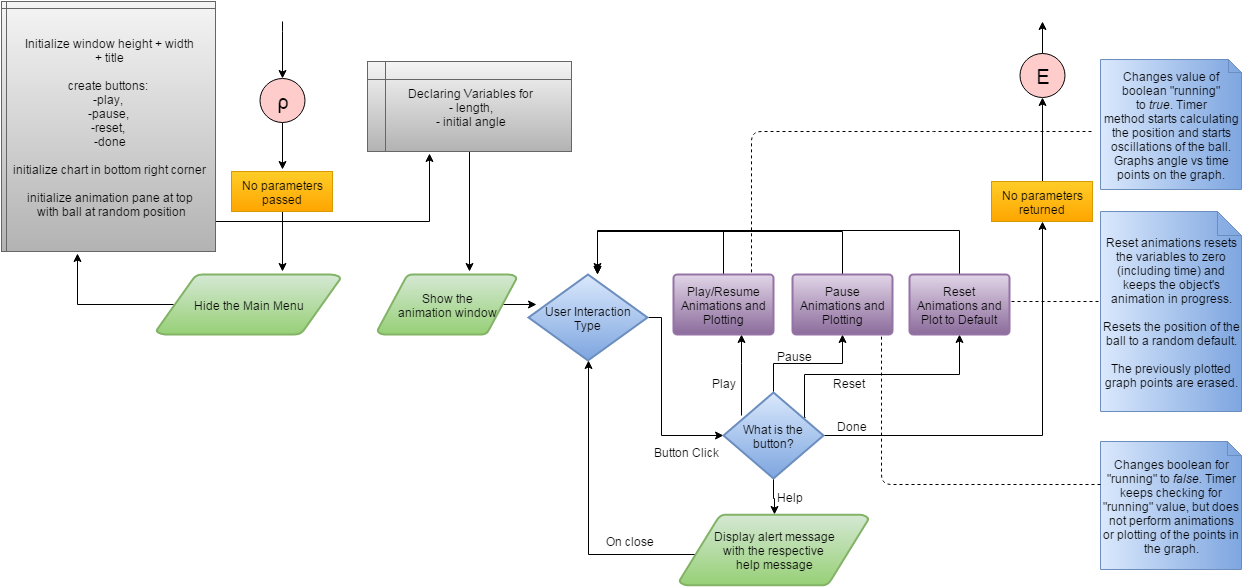

The diagram above was exported from draw.io. Its source (the exported page's mxGraphModel, read from the mxfile embedded in the PNG):
<mxGraphModel dx="1194" dy="1875" grid="1" gridSize="10" guides="1" tooltips="1" connect="1" arrows="1" fold="1" page="1" pageScale="1" pageWidth="826" pageHeight="1169" background="#ffffff" math="0">
  <root>
    <mxCell id="0" />
    <mxCell id="1" parent="0" />
    <mxCell id="3" style="edgeStyle=orthogonalEdgeStyle;rounded=0;html=1;exitX=0.5;exitY=1;jettySize=auto;orthogonalLoop=1;" parent="1" source="2" edge="1">
      <mxGeometry relative="1" as="geometry">
        <mxPoint x="301" y="-940" as="targetPoint" />
      </mxGeometry>
    </mxCell>
    <mxCell id="2" value="&lt;p&gt;&lt;span&gt;&lt;font style=&quot;font-size: 20px&quot;&gt;ρ&lt;/font&gt;&lt;/span&gt;&lt;br&gt;&lt;/p&gt;" style="ellipse;whiteSpace=wrap;html=1;fillColor=#FFCCCC;" parent="1" vertex="1">
      <mxGeometry x="278" y="-1031" width="45" height="44" as="geometry" />
    </mxCell>
    <mxCell id="6" value="Hide the Main Menu" style="strokeWidth=2;html=1;shape=mxgraph.flowchart.data;whiteSpace=wrap;plain-green" parent="1" vertex="1">
      <mxGeometry x="175" y="-835" width="184" height="60" as="geometry" />
    </mxCell>
    <mxCell id="9" style="edgeStyle=orthogonalEdgeStyle;rounded=0;html=1;jettySize=auto;orthogonalLoop=1;exitX=0.895;exitY=0.498;exitPerimeter=0;" parent="1" source="10" edge="1">
      <mxGeometry x="520" y="-805" as="geometry">
        <Array as="points">
          <mxPoint x="555" y="-805" />
          <mxPoint x="555" y="-805" />
        </Array>
        <mxPoint x="555" y="-805" as="targetPoint" />
      </mxGeometry>
    </mxCell>
    <mxCell id="10" value="Show the&lt;div&gt;animation window&lt;/div&gt;" style="strokeWidth=2;html=1;shape=mxgraph.flowchart.data;whiteSpace=wrap;plain-green" parent="1" vertex="1">
      <mxGeometry x="396" y="-835" width="139" height="60" as="geometry" />
    </mxCell>
    <mxCell id="11" style="edgeStyle=orthogonalEdgeStyle;rounded=0;html=1;jettySize=auto;orthogonalLoop=1;exitX=1;exitY=0.5;exitPerimeter=0;" parent="1" source="13" target="18" edge="1">
      <mxGeometry x="622" y="-756" as="geometry">
        <mxPoint x="680" y="-790" as="sourcePoint" />
        <Array as="points">
          <mxPoint x="680" y="-792" />
          <mxPoint x="680" y="-674" />
        </Array>
      </mxGeometry>
    </mxCell>
    <mxCell id="13" value="User Interaction Type" style="strokeWidth=2;html=1;shape=mxgraph.flowchart.decision;whiteSpace=wrap;plain-blue" parent="1" vertex="1">
      <mxGeometry x="547" y="-835" width="119" height="86" as="geometry" />
    </mxCell>
    <mxCell id="14" style="edgeStyle=orthogonalEdgeStyle;rounded=0;html=1;jettySize=auto;orthogonalLoop=1;exitX=0.179;exitY=0.265;exitPerimeter=0;" parent="1" source="18" target="26" edge="1">
      <mxGeometry x="760" y="-775" as="geometry">
        <Array as="points">
          <mxPoint x="760" y="-746" />
          <mxPoint x="760" y="-746" />
        </Array>
      </mxGeometry>
    </mxCell>
    <mxCell id="15" style="edgeStyle=orthogonalEdgeStyle;rounded=0;html=1;jettySize=auto;orthogonalLoop=1;" parent="1" source="18" target="28" edge="1">
      <mxGeometry x="792" y="-775" as="geometry" />
    </mxCell>
    <mxCell id="16" style="edgeStyle=orthogonalEdgeStyle;rounded=0;html=1;jettySize=auto;orthogonalLoop=1;exitX=0.816;exitY=0.286;exitPerimeter=0;" parent="1" source="18" target="32" edge="1">
      <mxGeometry x="823" y="-775" as="geometry">
        <mxPoint x="824" y="-735" as="sourcePoint" />
        <Array as="points">
          <mxPoint x="823" y="-735" />
          <mxPoint x="978" y="-735" />
        </Array>
      </mxGeometry>
    </mxCell>
    <mxCell id="17" style="edgeStyle=orthogonalEdgeStyle;rounded=0;html=1;jettySize=auto;orthogonalLoop=1;" parent="1" source="18" target="35" edge="1">
      <mxGeometry x="792" y="-631" as="geometry" />
    </mxCell>
    <mxCell id="42" style="edgeStyle=orthogonalEdgeStyle;rounded=0;html=1;exitX=1;exitY=0.5;exitPerimeter=0;jettySize=auto;orthogonalLoop=1;" parent="1" source="18" edge="1">
      <mxGeometry relative="1" as="geometry">
        <mxPoint x="1061" y="-888" as="targetPoint" />
        <Array as="points">
          <mxPoint x="1061" y="-674" />
        </Array>
      </mxGeometry>
    </mxCell>
    <mxCell id="18" value="What is the button?" style="strokeWidth=2;html=1;shape=mxgraph.flowchart.decision;whiteSpace=wrap;plain-blue" parent="1" vertex="1">
      <mxGeometry x="742" y="-717" width="100" height="86" as="geometry" />
    </mxCell>
    <mxCell id="19" value="Button Click" style="text;html=1;strokeColor=none;fillColor=none;align=center;verticalAlign=middle;whiteSpace=wrap;overflow=hidden;" parent="1" vertex="1">
      <mxGeometry x="666" y="-668" width="76" height="20" as="geometry" />
    </mxCell>
    <mxCell id="24" value="Done" style="text;html=1;strokeColor=none;fillColor=none;align=center;verticalAlign=middle;whiteSpace=wrap;overflow=hidden;" parent="1" vertex="1">
      <mxGeometry x="850" y="-694" width="40" height="20" as="geometry" />
    </mxCell>
    <mxCell id="25" style="edgeStyle=orthogonalEdgeStyle;rounded=0;html=1;jettySize=auto;orthogonalLoop=1;" parent="1" source="26" edge="1">
      <mxGeometry x="616" y="-878" as="geometry">
        <mxPoint x="616" y="-835" as="targetPoint" />
        <Array as="points">
          <mxPoint x="742" y="-878" />
          <mxPoint x="616" y="-878" />
        </Array>
      </mxGeometry>
    </mxCell>
    <mxCell id="26" value="Play/Resume Animations and Plotting" style="strokeWidth=2;html=1;shape=mxgraph.flowchart.process;whiteSpace=wrap;plain-purple" parent="1" vertex="1">
      <mxGeometry x="692" y="-835" width="100" height="60" as="geometry" />
    </mxCell>
    <mxCell id="27" style="edgeStyle=orthogonalEdgeStyle;rounded=0;html=1;jettySize=auto;orthogonalLoop=1;" parent="1" source="28" edge="1">
      <mxGeometry x="616" y="-878" as="geometry">
        <mxPoint x="616" y="-835" as="targetPoint" />
        <Array as="points">
          <mxPoint x="861" y="-878" />
          <mxPoint x="616" y="-878" />
        </Array>
      </mxGeometry>
    </mxCell>
    <mxCell id="28" value="Pause&lt;div&gt;Animations and Plotting&lt;/div&gt;" style="strokeWidth=2;html=1;shape=mxgraph.flowchart.process;whiteSpace=wrap;plain-purple" parent="1" vertex="1">
      <mxGeometry x="811" y="-835" width="100" height="60" as="geometry" />
    </mxCell>
    <mxCell id="29" value="Play" style="text;html=1;strokeColor=none;fillColor=none;align=center;verticalAlign=middle;whiteSpace=wrap;overflow=hidden;" parent="1" vertex="1">
      <mxGeometry x="722" y="-737" width="40" height="20" as="geometry" />
    </mxCell>
    <mxCell id="30" value="Pause" style="text;html=1;strokeColor=none;fillColor=none;align=center;verticalAlign=middle;whiteSpace=wrap;overflow=hidden;" parent="1" vertex="1">
      <mxGeometry x="788" y="-766" width="49" height="24" as="geometry" />
    </mxCell>
    <mxCell id="31" style="edgeStyle=orthogonalEdgeStyle;rounded=0;html=1;jettySize=auto;orthogonalLoop=1;" parent="1" source="32" edge="1">
      <mxGeometry x="616" y="-879" as="geometry">
        <mxPoint x="616" y="-838" as="targetPoint" />
        <Array as="points">
          <mxPoint x="978" y="-879" />
          <mxPoint x="616" y="-879" />
        </Array>
      </mxGeometry>
    </mxCell>
    <mxCell id="32" value="Reset Animations and Plot to Default" style="strokeWidth=2;html=1;shape=mxgraph.flowchart.process;whiteSpace=wrap;plain-purple" parent="1" vertex="1">
      <mxGeometry x="928" y="-835" width="100" height="60" as="geometry" />
    </mxCell>
    <mxCell id="33" value="Reset" style="text;html=1;strokeColor=none;fillColor=none;align=center;verticalAlign=middle;whiteSpace=wrap;overflow=hidden;" parent="1" vertex="1">
      <mxGeometry x="847" y="-737" width="40" height="20" as="geometry" />
    </mxCell>
    <mxCell id="34" style="edgeStyle=orthogonalEdgeStyle;rounded=0;html=1;jettySize=auto;orthogonalLoop=1;exitX=0.111;exitY=0.5;exitPerimeter=0;entryX=0.5;entryY=1;entryPerimeter=0;" parent="1" source="35" target="13" edge="1">
      <mxGeometry x="456" y="-775" as="geometry">
        <Array as="points">
          <mxPoint x="719" y="-555" />
          <mxPoint x="607" y="-555" />
        </Array>
        <mxPoint x="610" y="-628" as="targetPoint" />
      </mxGeometry>
    </mxCell>
    <mxCell id="35" value="&lt;span&gt;Display alert message&lt;/span&gt;&lt;div&gt;with the&amp;nbsp;respective&amp;nbsp;&lt;/div&gt;&lt;div&gt;help message&lt;/div&gt;" style="strokeWidth=2;html=1;shape=mxgraph.flowchart.data;whiteSpace=wrap;plain-green" parent="1" vertex="1">
      <mxGeometry x="698" y="-595" width="189" height="71" as="geometry" />
    </mxCell>
    <mxCell id="36" value="Help" style="text;html=1;strokeColor=none;fillColor=none;align=center;verticalAlign=middle;whiteSpace=wrap;overflow=hidden;" parent="1" vertex="1">
      <mxGeometry x="788" y="-623" width="40" height="20" as="geometry" />
    </mxCell>
    <mxCell id="37" value="On&amp;nbsp;&lt;span style=&quot;font-size: 12px ; line-height: 1.2&quot;&gt;close&lt;/span&gt;" style="text;html=1;strokeColor=none;fillColor=none;align=center;verticalAlign=middle;whiteSpace=wrap;overflow=hidden;" parent="1" vertex="1">
      <mxGeometry x="604" y="-584" width="88" height="30" as="geometry" />
    </mxCell>
    <mxCell id="65" style="edgeStyle=orthogonalEdgeStyle;rounded=0;html=1;exitX=0.5;exitY=0;jettySize=auto;orthogonalLoop=1;" parent="1" source="43" edge="1">
      <mxGeometry relative="1" as="geometry">
        <mxPoint x="1061" y="-1088" as="targetPoint" />
      </mxGeometry>
    </mxCell>
    <mxCell id="43" value="&lt;p&gt;&lt;span&gt;&lt;font style=&quot;font-size: 20px&quot;&gt;E&lt;/font&gt;&lt;/span&gt;&lt;br&gt;&lt;/p&gt;" style="ellipse;whiteSpace=wrap;html=1;fillColor=#FFCCCC;" parent="1" vertex="1">
      <mxGeometry x="1038" y="-1056" width="45" height="44" as="geometry" />
    </mxCell>
    <mxCell id="56" style="edgeStyle=orthogonalEdgeStyle;rounded=0;html=1;exitX=0.5;exitY=1;jettySize=auto;orthogonalLoop=1;" parent="1" source="44" edge="1">
      <mxGeometry relative="1" as="geometry">
        <mxPoint x="488" y="-838" as="targetPoint" />
      </mxGeometry>
    </mxCell>
    <mxCell id="44" value="Declaring Variables for&lt;div&gt;- length,&lt;/div&gt;&lt;div&gt;- initial angle&lt;/div&gt;" style="shape=internalStorage;whiteSpace=wrap;html=1;dx=18;dy=18;plain-gray" parent="1" vertex="1">
      <mxGeometry x="386" y="-1048" width="204" height="90" as="geometry" />
    </mxCell>
    <mxCell id="55" style="edgeStyle=orthogonalEdgeStyle;rounded=0;html=1;jettySize=auto;orthogonalLoop=1;exitX=0.98;exitY=0.583;exitPerimeter=0;entryX=0.304;entryY=1.022;entryPerimeter=0;" parent="1" target="44" edge="1">
      <mxGeometry relative="1" as="geometry">
        <mxPoint x="230" y="-944" as="sourcePoint" />
        <Array as="points">
          <mxPoint x="230" y="-888" />
          <mxPoint x="448" y="-888" />
        </Array>
        <mxPoint x="449" y="-948" as="targetPoint" />
      </mxGeometry>
    </mxCell>
    <mxCell id="58" value="&lt;div&gt;Initialize window height + width&lt;/div&gt;&lt;div&gt;+ title&lt;/div&gt;&lt;div&gt;&lt;br&gt;&lt;/div&gt;&lt;div&gt;create buttons:&amp;nbsp;&lt;/div&gt;&lt;div&gt;-play,&amp;nbsp;&lt;/div&gt;&lt;div&gt;-pause,&amp;nbsp;&lt;/div&gt;&lt;div&gt;-reset,&amp;nbsp;&lt;/div&gt;&lt;div&gt;-&lt;span style=&quot;line-height: 1.2&quot;&gt;done&lt;/span&gt;&lt;/div&gt;&lt;div&gt;&lt;span style=&quot;line-height: 1.2&quot;&gt;&lt;br&gt;&lt;/span&gt;&lt;/div&gt;&lt;div&gt;initialize chart in bottom right corner&lt;/div&gt;&lt;div&gt;&lt;br&gt;&lt;/div&gt;&lt;div&gt;initialize animation pane&amp;nbsp;&lt;span style=&quot;line-height: 1.2&quot;&gt;at top&lt;/span&gt;&lt;/div&gt;&lt;div&gt;&lt;span style=&quot;line-height: 1.2&quot;&gt;&amp;nbsp;with ball at random position&lt;/span&gt;&lt;/div&gt;" style="shape=internalStorage;whiteSpace=wrap;html=1;dx=5;dy=7;plain-gray" parent="1" vertex="1">
      <mxGeometry x="20" y="-1108" width="214" height="250" as="geometry" />
    </mxCell>
    <mxCell id="59" style="edgeStyle=orthogonalEdgeStyle;rounded=0;html=1;entryX=0.355;entryY=1.008;entryPerimeter=0;jettySize=auto;orthogonalLoop=1;exitX=0.095;exitY=0.5;exitPerimeter=0;" parent="1" target="58" edge="1">
      <mxGeometry x="338" y="-806" as="geometry">
        <Array as="points">
          <mxPoint x="96" y="-805" />
        </Array>
        <mxPoint x="192" y="-805" as="sourcePoint" />
        <mxPoint x="98" y="-845" as="targetPoint" />
      </mxGeometry>
    </mxCell>
    <mxCell id="61" style="edgeStyle=orthogonalEdgeStyle;rounded=0;html=1;exitX=0.5;exitY=1;jettySize=auto;orthogonalLoop=1;" parent="1" source="60" edge="1">
      <mxGeometry relative="1" as="geometry">
        <mxPoint x="301" y="-838" as="targetPoint" />
      </mxGeometry>
    </mxCell>
    <mxCell id="60" value="No parameters passed" style="whiteSpace=wrap;html=1;plain-orange" parent="1" vertex="1">
      <mxGeometry x="250" y="-938" width="101" height="40" as="geometry" />
    </mxCell>
    <mxCell id="63" style="edgeStyle=orthogonalEdgeStyle;rounded=0;html=1;exitX=0.5;exitY=0;entryX=0.5;entryY=1;jettySize=auto;orthogonalLoop=1;" parent="1" source="62" target="43" edge="1">
      <mxGeometry relative="1" as="geometry" />
    </mxCell>
    <mxCell id="62" value="No parameters returned" style="whiteSpace=wrap;html=1;plain-orange" parent="1" vertex="1">
      <mxGeometry x="1010" y="-928" width="101" height="40" as="geometry" />
    </mxCell>
    <mxCell id="64" style="edgeStyle=orthogonalEdgeStyle;rounded=0;html=1;jettySize=auto;orthogonalLoop=1;entryX=0.5;entryY=0;" parent="1" target="2" edge="1">
      <mxGeometry x="309" y="-1078" as="geometry">
        <mxPoint x="309" y="-1034" as="targetPoint" />
        <mxPoint x="301" y="-1088" as="sourcePoint" />
        <Array as="points">
          <mxPoint x="301" y="-1078" />
        </Array>
      </mxGeometry>
    </mxCell>
    <mxCell id="68" value="Reset animations resets the variables to zero (including time) and keeps the object's animation in progress.&lt;div&gt;&lt;br&gt;&lt;/div&gt;&lt;div&gt;Resets the position of the ball to a random default.&lt;br&gt;&lt;div&gt;&lt;br&gt;&lt;/div&gt;&lt;div&gt;The previously plotted graph points are erased.&lt;/div&gt;&lt;/div&gt;" style="shape=note;whiteSpace=wrap;html=1;gradientDirection=east;plain-blue;size=24;" parent="1" vertex="1">
      <mxGeometry x="1119" y="-898" width="141" height="200" as="geometry" />
    </mxCell>
    <mxCell id="69" value="" style="endArrow=none;dashed=1;html=1;" parent="1" edge="1">
      <mxGeometry x="1030" y="-808" width="50" height="50" as="geometry">
        <mxPoint x="1030" y="-808" as="sourcePoint" />
        <mxPoint x="1120" y="-808" as="targetPoint" />
      </mxGeometry>
    </mxCell>
    <mxCell id="70" value="Changes boolean for &quot;running&quot; to &lt;i&gt;false. &lt;/i&gt;Timer keeps checking for &quot;running&quot; value, but does not perform&amp;nbsp;animations or plotting of the points in the graph." style="shape=note;whiteSpace=wrap;html=1;gradientDirection=east;plain-blue;size=14;" parent="1" vertex="1">
      <mxGeometry x="1119" y="-668" width="141" height="128" as="geometry" />
    </mxCell>
    <mxCell id="71" value="" style="endArrow=none;dashed=1;html=1;" parent="1" edge="1">
      <mxGeometry x="900" y="-773" width="50" height="50" as="geometry">
        <mxPoint x="1119" y="-625" as="sourcePoint" />
        <mxPoint x="900" y="-773" as="targetPoint" />
        <Array as="points">
          <mxPoint x="900" y="-625" />
        </Array>
      </mxGeometry>
    </mxCell>
    <mxCell id="72" value="&lt;span&gt;Changes value of boolean &quot;running&quot; to&amp;nbsp;&lt;/span&gt;&lt;i&gt;true&lt;/i&gt;&lt;span&gt;. Timer method&amp;nbsp;&lt;/span&gt;starts calculating the position and starts oscillations of the ball. Graphs angle vs time points on the graph." style="shape=note;whiteSpace=wrap;html=1;gradientDirection=east;plain-blue;size=13;" parent="1" vertex="1">
      <mxGeometry x="1119" y="-1050" width="141" height="130" as="geometry" />
    </mxCell>
    <mxCell id="73" value="" style="endArrow=none;dashed=1;html=1;entryX=0.78;entryY=-0.017;entryPerimeter=0;" parent="1" target="26" edge="1">
      <mxGeometry x="770" y="-978" width="50" height="50" as="geometry">
        <mxPoint x="1110" y="-978" as="sourcePoint" />
        <mxPoint x="770" y="-842" as="targetPoint" />
        <Array as="points">
          <mxPoint x="962" y="-978" />
          <mxPoint x="770" y="-978" />
        </Array>
      </mxGeometry>
    </mxCell>
  </root>
</mxGraphModel>